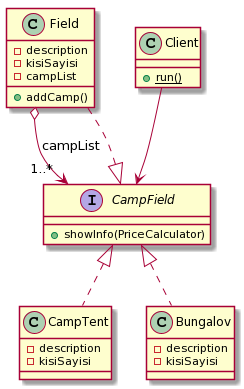

The diagram above was rendered by PlantUML. Its source (embedded in the PNG):
@startuml
skinparam classAttributeIconSize componentStyle uml2

class Field  {
    -description
    -kisiSayisi
    -campList
    
    +addCamp()
}

interface CampField  {
    +showInfo(PriceCalculator)
}

class CampTent {
    -description
    -kisiSayisi
}
class Bungalov  {
-description
    -kisiSayisi
}

class Client  {
    {static} +run()
}




CampField <|.. CampTent
CampField <|.. Bungalov

Field o--> "1..*" CampField : campList
CampField <|.. Field


Client --> CampField
@enduml